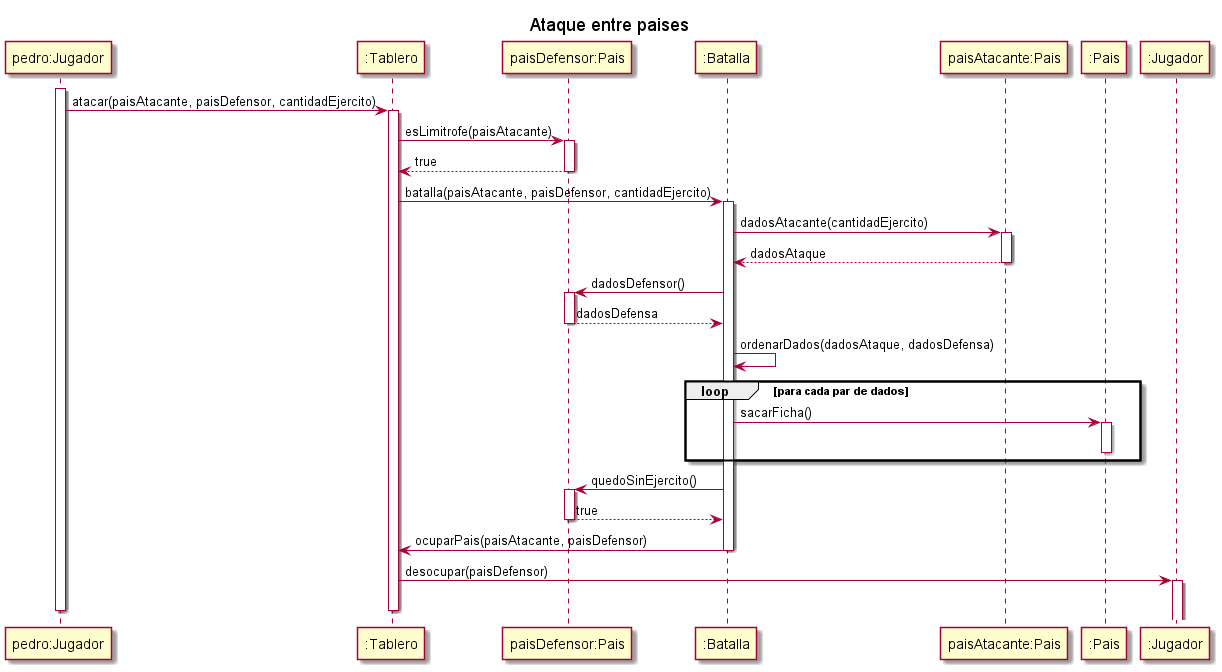

The diagram above was rendered by PlantUML. Its source (embedded in the PNG):
@startuml
title "Ataque entre paises"
activate "pedro:Jugador"
    "pedro:Jugador" ->":Tablero" : atacar(paisAtacante, paisDefensor, cantidadEjercito)
    activate ":Tablero"
        ":Tablero" -> "paisDefensor:Pais" : esLimitrofe(paisAtacante)
        activate "paisDefensor:Pais"
            "paisDefensor:Pais" --> ":Tablero" : true
        deactivate "paisDefensor:Pais"
            ":Tablero" -> ":Batalla" : batalla(paisAtacante, paisDefensor, cantidadEjercito)
        activate ":Batalla"
            ":Batalla" -> "paisAtacante:Pais" : dadosAtacante(cantidadEjercito)
            activate "paisAtacante:Pais"
                "paisAtacante:Pais" --> ":Batalla" : dadosAtaque
            deactivate "paisAtacante:Pais"
            ":Batalla" -> "paisDefensor:Pais" : dadosDefensor()
            activate "paisDefensor:Pais"
                "paisDefensor:Pais" --> ":Batalla" : dadosDefensa
            deactivate "paisDefensor:Pais"
            ":Batalla" -> ":Batalla" : ordenarDados(dadosAtaque, dadosDefensa)
            loop para cada par de dados
            ":Batalla" -> ":Pais" : sacarFicha()
            activate ":Pais"
            deactivate ":Pais"
            end
            ":Batalla" -> "paisDefensor:Pais" : quedoSinEjercito()
            activate "paisDefensor:Pais"
            ":Batalla" <-- "paisDefensor:Pais" : true
            deactivate "paisDefensor:Pais"
            ":Batalla" -> ":Tablero" : ocuparPais(paisAtacante, paisDefensor)
        deactivate ":Batalla"
        ":Tablero" -> ":Jugador" : desocupar(paisDefensor)
        activate ":Jugador"
    deactivate ":Tablero"
deactivate "pedro:Jugador"

@enduml